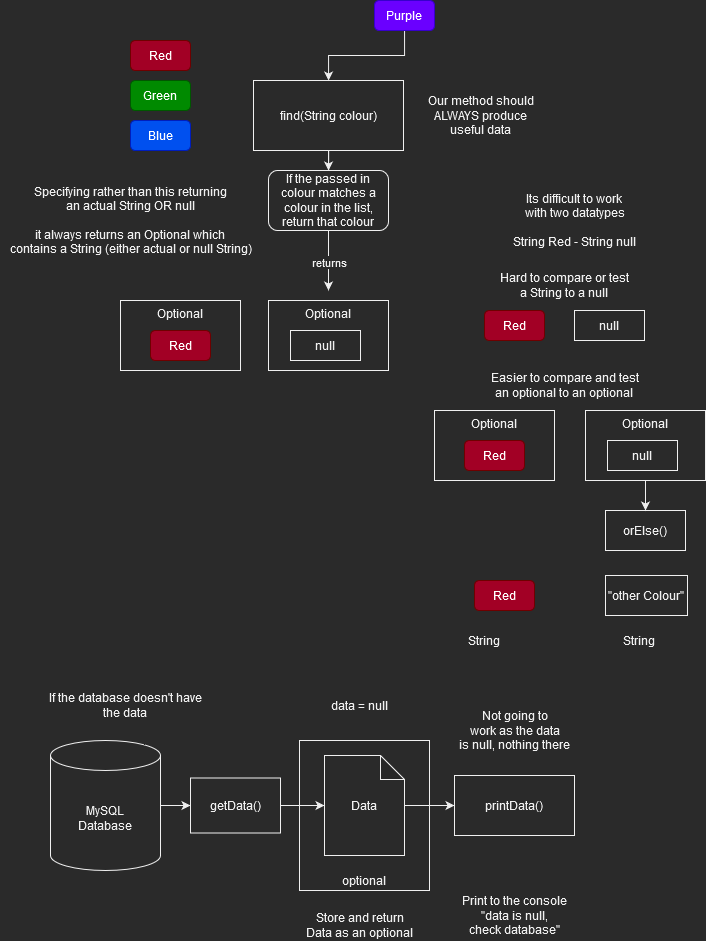

The diagram above was exported from draw.io. Its source (the exported page's mxGraphModel, read from the mxfile embedded in the PNG):
<mxGraphModel dx="1673" dy="885" grid="1" gridSize="10" guides="1" tooltips="1" connect="1" arrows="1" fold="1" page="1" pageScale="1" pageWidth="827" pageHeight="1169" math="0" shadow="0">
  <root>
    <mxCell id="0" />
    <mxCell id="1" parent="0" />
    <mxCell id="5NferZFXbc-27W1irPH--6" style="edgeStyle=orthogonalEdgeStyle;rounded=0;orthogonalLoop=1;jettySize=auto;html=1;entryX=0.5;entryY=0;entryDx=0;entryDy=0;" edge="1" parent="1" source="5NferZFXbc-27W1irPH--1" target="5NferZFXbc-27W1irPH--5">
      <mxGeometry relative="1" as="geometry" />
    </mxCell>
    <mxCell id="5NferZFXbc-27W1irPH--1" value="find(String colour)" style="rounded=0;whiteSpace=wrap;html=1;" vertex="1" parent="1">
      <mxGeometry x="263" y="110" width="150" height="70" as="geometry" />
    </mxCell>
    <mxCell id="5NferZFXbc-27W1irPH--2" value="Red" style="rounded=1;whiteSpace=wrap;html=1;fillColor=#a20025;fontColor=#ffffff;strokeColor=#6F0000;" vertex="1" parent="1">
      <mxGeometry x="140" y="70" width="60" height="30" as="geometry" />
    </mxCell>
    <mxCell id="5NferZFXbc-27W1irPH--3" value="Green" style="rounded=1;whiteSpace=wrap;html=1;fillColor=#008a00;fontColor=#ffffff;strokeColor=#005700;" vertex="1" parent="1">
      <mxGeometry x="140" y="110" width="60" height="30" as="geometry" />
    </mxCell>
    <mxCell id="5NferZFXbc-27W1irPH--4" value="Blue" style="rounded=1;whiteSpace=wrap;html=1;fillColor=#0050ef;fontColor=#ffffff;strokeColor=#001DBC;" vertex="1" parent="1">
      <mxGeometry x="140" y="150" width="60" height="30" as="geometry" />
    </mxCell>
    <mxCell id="5NferZFXbc-27W1irPH--10" style="edgeStyle=orthogonalEdgeStyle;rounded=0;orthogonalLoop=1;jettySize=auto;html=1;entryX=0.5;entryY=0;entryDx=0;entryDy=0;" edge="1" parent="1" source="5NferZFXbc-27W1irPH--5">
      <mxGeometry relative="1" as="geometry">
        <mxPoint x="338" y="320" as="targetPoint" />
      </mxGeometry>
    </mxCell>
    <mxCell id="5NferZFXbc-27W1irPH--11" value="returns" style="edgeLabel;html=1;align=center;verticalAlign=middle;resizable=0;points=[];" vertex="1" connectable="0" parent="5NferZFXbc-27W1irPH--10">
      <mxGeometry x="-0.3105" y="-1" relative="1" as="geometry">
        <mxPoint x="1" y="10" as="offset" />
      </mxGeometry>
    </mxCell>
    <mxCell id="5NferZFXbc-27W1irPH--5" value="&lt;div&gt;If the passed in colour matches a colour in the list, return that colour&lt;br&gt;&lt;/div&gt;" style="rounded=1;whiteSpace=wrap;html=1;" vertex="1" parent="1">
      <mxGeometry x="278" y="200" width="120" height="60" as="geometry" />
    </mxCell>
    <mxCell id="5NferZFXbc-27W1irPH--8" style="edgeStyle=orthogonalEdgeStyle;rounded=0;orthogonalLoop=1;jettySize=auto;html=1;" edge="1" parent="1" source="5NferZFXbc-27W1irPH--7" target="5NferZFXbc-27W1irPH--1">
      <mxGeometry relative="1" as="geometry" />
    </mxCell>
    <mxCell id="5NferZFXbc-27W1irPH--7" value="Purple" style="rounded=1;whiteSpace=wrap;html=1;fillColor=#6a00ff;fontColor=#ffffff;strokeColor=#3700CC;" vertex="1" parent="1">
      <mxGeometry x="384" y="30" width="60" height="30" as="geometry" />
    </mxCell>
    <mxCell id="5NferZFXbc-27W1irPH--12" value="&lt;div&gt;Its difficult to work &lt;br&gt;&lt;/div&gt;&lt;div&gt;with two datatypes&lt;/div&gt;&lt;div&gt;&lt;br&gt;&lt;/div&gt;&lt;div&gt;String Red - String null&lt;br&gt;&lt;/div&gt;" style="text;html=1;align=center;verticalAlign=middle;resizable=0;points=[];autosize=1;strokeColor=none;fillColor=none;" vertex="1" parent="1">
      <mxGeometry x="514" y="220" width="140" height="60" as="geometry" />
    </mxCell>
    <mxCell id="5NferZFXbc-27W1irPH--13" value="Our method should &lt;br&gt;&lt;div&gt;ALWAYS produce &lt;br&gt;&lt;/div&gt;&lt;div&gt;useful data&lt;br&gt;&lt;/div&gt;" style="text;html=1;align=center;verticalAlign=middle;resizable=0;points=[];autosize=1;strokeColor=none;fillColor=none;" vertex="1" parent="1">
      <mxGeometry x="430" y="120" width="120" height="50" as="geometry" />
    </mxCell>
    <mxCell id="5NferZFXbc-27W1irPH--14" value="Optional" style="rounded=0;whiteSpace=wrap;html=1;fillColor=none;verticalAlign=top;" vertex="1" parent="1">
      <mxGeometry x="278" y="330" width="120" height="70" as="geometry" />
    </mxCell>
    <mxCell id="5NferZFXbc-27W1irPH--15" value="null" style="rounded=0;whiteSpace=wrap;html=1;fillColor=none;" vertex="1" parent="1">
      <mxGeometry x="300" y="360" width="70" height="30" as="geometry" />
    </mxCell>
    <mxCell id="5NferZFXbc-27W1irPH--16" value="Optional" style="rounded=0;whiteSpace=wrap;html=1;fillColor=none;verticalAlign=top;" vertex="1" parent="1">
      <mxGeometry x="130" y="330" width="120" height="70" as="geometry" />
    </mxCell>
    <mxCell id="5NferZFXbc-27W1irPH--18" value="Red" style="rounded=1;whiteSpace=wrap;html=1;fillColor=#a20025;fontColor=#ffffff;strokeColor=#6F0000;" vertex="1" parent="1">
      <mxGeometry x="160" y="360" width="60" height="30" as="geometry" />
    </mxCell>
    <mxCell id="5NferZFXbc-27W1irPH--19" value="Red" style="rounded=1;whiteSpace=wrap;html=1;fillColor=#a20025;fontColor=#ffffff;strokeColor=#6F0000;" vertex="1" parent="1">
      <mxGeometry x="494" y="340" width="60" height="30" as="geometry" />
    </mxCell>
    <mxCell id="5NferZFXbc-27W1irPH--20" value="null" style="rounded=0;whiteSpace=wrap;html=1;fillColor=none;" vertex="1" parent="1">
      <mxGeometry x="584" y="340" width="70" height="30" as="geometry" />
    </mxCell>
    <mxCell id="5NferZFXbc-27W1irPH--21" value="&lt;div&gt;Hard to compare or test &lt;br&gt;&lt;/div&gt;&lt;div&gt;a String to a null&lt;br&gt;&lt;/div&gt;" style="text;html=1;align=center;verticalAlign=middle;resizable=0;points=[];autosize=1;strokeColor=none;fillColor=none;" vertex="1" parent="1">
      <mxGeometry x="504" y="300" width="140" height="30" as="geometry" />
    </mxCell>
    <mxCell id="5NferZFXbc-27W1irPH--22" value="Optional" style="rounded=0;whiteSpace=wrap;html=1;fillColor=none;verticalAlign=top;" vertex="1" parent="1">
      <mxGeometry x="444" y="440" width="120" height="70" as="geometry" />
    </mxCell>
    <mxCell id="5NferZFXbc-27W1irPH--23" value="Red" style="rounded=1;whiteSpace=wrap;html=1;fillColor=#a20025;fontColor=#ffffff;strokeColor=#6F0000;" vertex="1" parent="1">
      <mxGeometry x="474" y="470" width="60" height="30" as="geometry" />
    </mxCell>
    <mxCell id="5NferZFXbc-27W1irPH--29" style="edgeStyle=orthogonalEdgeStyle;rounded=0;orthogonalLoop=1;jettySize=auto;html=1;entryX=0.5;entryY=0;entryDx=0;entryDy=0;" edge="1" parent="1" source="5NferZFXbc-27W1irPH--24" target="5NferZFXbc-27W1irPH--28">
      <mxGeometry relative="1" as="geometry" />
    </mxCell>
    <mxCell id="5NferZFXbc-27W1irPH--24" value="Optional" style="rounded=0;whiteSpace=wrap;html=1;fillColor=none;verticalAlign=top;" vertex="1" parent="1">
      <mxGeometry x="595" y="440" width="120" height="70" as="geometry" />
    </mxCell>
    <mxCell id="5NferZFXbc-27W1irPH--25" value="null" style="rounded=0;whiteSpace=wrap;html=1;fillColor=none;" vertex="1" parent="1">
      <mxGeometry x="617" y="470" width="70" height="30" as="geometry" />
    </mxCell>
    <mxCell id="5NferZFXbc-27W1irPH--26" value="&lt;div&gt;Easier to compare and test&lt;/div&gt;&lt;div&gt;an optional to an optional&lt;br&gt;&lt;/div&gt;" style="text;html=1;align=center;verticalAlign=middle;resizable=0;points=[];autosize=1;strokeColor=none;fillColor=none;" vertex="1" parent="1">
      <mxGeometry x="494" y="400" width="160" height="30" as="geometry" />
    </mxCell>
    <mxCell id="5NferZFXbc-27W1irPH--27" value="&lt;div&gt;Specifying rather than this returning &lt;br&gt;&lt;/div&gt;&lt;div&gt;an actual String OR null&lt;/div&gt;&lt;div&gt;&lt;br&gt;&lt;/div&gt;&lt;div&gt;it always returns an Optional which &lt;br&gt;&lt;/div&gt;&lt;div&gt;contains a String (either actual or null String)&lt;br&gt;&lt;/div&gt;" style="text;html=1;align=center;verticalAlign=middle;resizable=0;points=[];autosize=1;strokeColor=none;fillColor=none;" vertex="1" parent="1">
      <mxGeometry x="10" y="210" width="260" height="80" as="geometry" />
    </mxCell>
    <mxCell id="5NferZFXbc-27W1irPH--28" value="orElse()" style="rounded=0;whiteSpace=wrap;html=1;fillColor=none;" vertex="1" parent="1">
      <mxGeometry x="615" y="540" width="80" height="40" as="geometry" />
    </mxCell>
    <mxCell id="5NferZFXbc-27W1irPH--30" value="&quot;other Colour&quot;" style="rounded=0;whiteSpace=wrap;html=1;fillColor=none;" vertex="1" parent="1">
      <mxGeometry x="615" y="605" width="82" height="40" as="geometry" />
    </mxCell>
    <mxCell id="5NferZFXbc-27W1irPH--31" value="Red" style="rounded=1;whiteSpace=wrap;html=1;fillColor=#a20025;fontColor=#ffffff;strokeColor=#6F0000;" vertex="1" parent="1">
      <mxGeometry x="484" y="610" width="60" height="30" as="geometry" />
    </mxCell>
    <mxCell id="5NferZFXbc-27W1irPH--32" value="String" style="text;html=1;align=center;verticalAlign=middle;resizable=0;points=[];autosize=1;strokeColor=none;fillColor=none;" vertex="1" parent="1">
      <mxGeometry x="468" y="660" width="50" height="20" as="geometry" />
    </mxCell>
    <mxCell id="5NferZFXbc-27W1irPH--33" value="String" style="text;html=1;align=center;verticalAlign=middle;resizable=0;points=[];autosize=1;strokeColor=none;fillColor=none;" vertex="1" parent="1">
      <mxGeometry x="623" y="660" width="50" height="20" as="geometry" />
    </mxCell>
    <mxCell id="5NferZFXbc-27W1irPH--36" style="edgeStyle=orthogonalEdgeStyle;rounded=0;orthogonalLoop=1;jettySize=auto;html=1;entryX=0;entryY=0.5;entryDx=0;entryDy=0;" edge="1" parent="1" source="5NferZFXbc-27W1irPH--34" target="5NferZFXbc-27W1irPH--35">
      <mxGeometry relative="1" as="geometry" />
    </mxCell>
    <mxCell id="5NferZFXbc-27W1irPH--34" value="MySQL &lt;br&gt;Database" style="shape=cylinder3;whiteSpace=wrap;html=1;boundedLbl=1;backgroundOutline=1;size=15;fillColor=none;" vertex="1" parent="1">
      <mxGeometry x="60" y="770" width="110" height="130" as="geometry" />
    </mxCell>
    <mxCell id="5NferZFXbc-27W1irPH--38" style="edgeStyle=orthogonalEdgeStyle;rounded=0;orthogonalLoop=1;jettySize=auto;html=1;" edge="1" parent="1" source="5NferZFXbc-27W1irPH--35" target="5NferZFXbc-27W1irPH--37">
      <mxGeometry relative="1" as="geometry" />
    </mxCell>
    <mxCell id="5NferZFXbc-27W1irPH--35" value="getData()" style="rounded=0;whiteSpace=wrap;html=1;fillColor=default;" vertex="1" parent="1">
      <mxGeometry x="200" y="807.5" width="90" height="55" as="geometry" />
    </mxCell>
    <mxCell id="5NferZFXbc-27W1irPH--42" style="edgeStyle=orthogonalEdgeStyle;rounded=0;orthogonalLoop=1;jettySize=auto;html=1;" edge="1" parent="1" source="5NferZFXbc-27W1irPH--37" target="5NferZFXbc-27W1irPH--41">
      <mxGeometry relative="1" as="geometry" />
    </mxCell>
    <mxCell id="5NferZFXbc-27W1irPH--37" value="Data" style="shape=note;whiteSpace=wrap;html=1;backgroundOutline=1;darkOpacity=0.05;fillColor=default;size=24;" vertex="1" parent="1">
      <mxGeometry x="334" y="785" width="80" height="100" as="geometry" />
    </mxCell>
    <mxCell id="5NferZFXbc-27W1irPH--39" value="&lt;div&gt;If the database doesn't have &lt;br&gt;&lt;/div&gt;&lt;div&gt;the data &lt;br&gt;&lt;/div&gt;" style="text;html=1;align=center;verticalAlign=middle;resizable=0;points=[];autosize=1;strokeColor=none;fillColor=none;" vertex="1" parent="1">
      <mxGeometry x="50" y="720" width="170" height="30" as="geometry" />
    </mxCell>
    <mxCell id="5NferZFXbc-27W1irPH--40" value="data = null" style="text;html=1;align=center;verticalAlign=middle;resizable=0;points=[];autosize=1;strokeColor=none;fillColor=none;" vertex="1" parent="1">
      <mxGeometry x="334" y="725" width="70" height="20" as="geometry" />
    </mxCell>
    <mxCell id="5NferZFXbc-27W1irPH--41" value="printData()" style="rounded=0;whiteSpace=wrap;html=1;fillColor=default;" vertex="1" parent="1">
      <mxGeometry x="464" y="805" width="120" height="60" as="geometry" />
    </mxCell>
    <mxCell id="5NferZFXbc-27W1irPH--43" value="&lt;div&gt;Not going to&lt;/div&gt;&lt;div&gt;work as the data&lt;/div&gt;&lt;div&gt;is null, nothing there&lt;br&gt;&lt;/div&gt;" style="text;html=1;align=center;verticalAlign=middle;resizable=0;points=[];autosize=1;strokeColor=none;fillColor=none;" vertex="1" parent="1">
      <mxGeometry x="459" y="735" width="130" height="50" as="geometry" />
    </mxCell>
    <mxCell id="5NferZFXbc-27W1irPH--44" value="optional" style="rounded=0;whiteSpace=wrap;html=1;fillColor=none;verticalAlign=bottom;" vertex="1" parent="1">
      <mxGeometry x="309" y="770" width="130" height="150" as="geometry" />
    </mxCell>
    <mxCell id="5NferZFXbc-27W1irPH--45" value="&lt;div&gt;Store and return&lt;/div&gt;&lt;div&gt;Data as an optional&lt;br&gt;&lt;/div&gt;" style="text;html=1;align=center;verticalAlign=middle;resizable=0;points=[];autosize=1;strokeColor=none;fillColor=none;" vertex="1" parent="1">
      <mxGeometry x="309" y="940" width="120" height="30" as="geometry" />
    </mxCell>
    <mxCell id="5NferZFXbc-27W1irPH--46" value="&lt;div&gt;Print to the console&lt;/div&gt;&lt;div&gt;&quot;data is null, &lt;br&gt;&lt;/div&gt;&lt;div&gt;check database&quot;&lt;br&gt;&lt;/div&gt;" style="text;html=1;align=center;verticalAlign=middle;resizable=0;points=[];autosize=1;strokeColor=none;fillColor=none;" vertex="1" parent="1">
      <mxGeometry x="464" y="920" width="120" height="50" as="geometry" />
    </mxCell>
  </root>
</mxGraphModel>